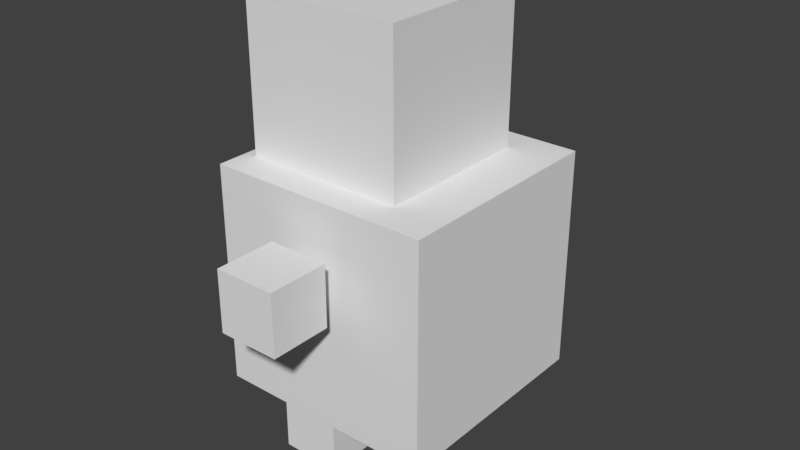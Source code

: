 # Source: LargeCreature.blend  (saved by Blender 2.78.0; exported with 4.5.12 LTS)
import bpy
from mathutils import Matrix  # noqa: F401  (used for matrix-valued properties, if any)

bpy.ops.wm.read_factory_settings(use_empty=True)
scene = bpy.context.scene
scene.name = 'Scene'

# ---- collections
col_collection_1 = bpy.data.collections.new('Collection 1'); scene.collection.children.link(col_collection_1)

# ---- world
world_world = bpy.data.worlds.new('World'); scene.world = world_world
world_world.color = (0.05088, 0.05088, 0.05088)
world_world.use_sun_shadow = False
world_world.sun_shadow_jitter_overblur = 0.0
world_world.cycles.sampling_method = 'MANUAL'

# ---- meshes
me_cube = bpy.data.meshes.new('Cube')
me_cube.from_pydata([(-1.0, -1.0, -1.0), (-1.0, -1.0, 1.0), (-1.0, 1.0, -1.0), (-1.0, 1.0, 1.0), (1.0, -1.0, -1.0), (1.0, -1.0, 1.0), (1.0, 1.0, -1.0), (1.0, 1.0, 1.0)], [], [(0, 1, 3, 2), (2, 3, 7, 6), (6, 7, 5, 4), (4, 5, 1, 0), (2, 6, 4, 0), (7, 3, 1, 5)])
me_cube.use_remesh_preserve_volume = False
me_cube.use_remesh_preserve_attributes = False
me_cube.use_mirror_vertex_groups = False
me_cube.update()
me_cube_001 = bpy.data.meshes.new('Cube.001')
me_cube_001.from_pydata([(-1.0, -1.0, -1.0), (-1.0, -1.0, 1.0), (-1.0, 1.0, -1.0), (-1.0, 1.0, 1.0), (1.0, -1.0, -1.0), (1.0, -1.0, 1.0), (1.0, 1.0, -1.0), (1.0, 1.0, 1.0)], [], [(0, 1, 3, 2), (2, 3, 7, 6), (6, 7, 5, 4), (4, 5, 1, 0), (2, 6, 4, 0), (7, 3, 1, 5)])
me_cube_001.use_remesh_preserve_volume = False
me_cube_001.use_remesh_preserve_attributes = False
me_cube_001.use_mirror_vertex_groups = False
me_cube_001.update()
me_cube_002 = bpy.data.meshes.new('Cube.002')
me_cube_002.from_pydata([(-1.0, -1.0, -1.0), (-1.0, -1.0, 1.0), (-1.0, 1.0, -1.0), (-1.0, 1.0, 1.0), (1.0, -1.0, -1.0), (1.0, -1.0, 1.0), (1.0, 1.0, -1.0), (1.0, 1.0, 1.0)], [], [(0, 1, 3, 2), (2, 3, 7, 6), (6, 7, 5, 4), (4, 5, 1, 0), (2, 6, 4, 0), (7, 3, 1, 5)])
me_cube_002.use_remesh_preserve_volume = False
me_cube_002.use_remesh_preserve_attributes = False
me_cube_002.use_mirror_vertex_groups = False
me_cube_002.update()
me_cube_003 = bpy.data.meshes.new('Cube.003')
me_cube_003.from_pydata([(-1.0, -1.0, -1.0), (-1.0, -1.0, 1.0), (-1.0, 1.0, -1.0), (-1.0, 1.0, 1.0), (1.0, -1.0, -1.0), (1.0, -1.0, 1.0), (1.0, 1.0, -1.0), (1.0, 1.0, 1.0)], [], [(0, 1, 3, 2), (2, 3, 7, 6), (6, 7, 5, 4), (4, 5, 1, 0), (2, 6, 4, 0), (7, 3, 1, 5)])
me_cube_003.use_remesh_preserve_volume = False
me_cube_003.use_remesh_preserve_attributes = False
me_cube_003.use_mirror_vertex_groups = False
me_cube_003.update()
me_cube_005 = bpy.data.meshes.new('Cube.005')
me_cube_005.from_pydata([(-1.0, -1.0, -1.0), (-1.0, -1.0, 1.0), (-1.0, 1.0, -1.0), (-1.0, 1.0, 1.0), (1.0, -1.0, -1.0), (1.0, -1.0, 1.0), (1.0, 1.0, -1.0), (1.0, 1.0, 1.0)], [], [(0, 1, 3, 2), (2, 3, 7, 6), (6, 7, 5, 4), (4, 5, 1, 0), (2, 6, 4, 0), (7, 3, 1, 5)])
me_cube_005.use_remesh_preserve_volume = False
me_cube_005.use_remesh_preserve_attributes = False
me_cube_005.use_mirror_vertex_groups = False
me_cube_005.update()
me_cube_006 = bpy.data.meshes.new('Cube.006')
me_cube_006.from_pydata([(-1.0, -1.0, -1.0), (-1.0, -1.0, 1.0), (-1.0, 1.0, -1.0), (-1.0, 1.0, 1.0), (1.0, -1.0, -1.0), (1.0, -1.0, 1.0), (1.0, 1.0, -1.0), (1.0, 1.0, 1.0)], [], [(0, 1, 3, 2), (2, 3, 7, 6), (6, 7, 5, 4), (4, 5, 1, 0), (2, 6, 4, 0), (7, 3, 1, 5)])
me_cube_006.use_remesh_preserve_volume = False
me_cube_006.use_remesh_preserve_attributes = False
me_cube_006.use_mirror_vertex_groups = False
me_cube_006.update()

# ---- objects
ob_cube = bpy.data.objects.new('Cube', me_cube)
ob_cube_001 = bpy.data.objects.new('Cube.001', me_cube_001)
ob_cube_002 = bpy.data.objects.new('Cube.002', me_cube_002)
ob_cube_003 = bpy.data.objects.new('Cube.003', me_cube_003)
ob_cube_004 = bpy.data.objects.new('Cube.004', me_cube_005)
ob_cube_005 = bpy.data.objects.new('Cube.005', me_cube_006)

# ---- transforms, parenting, visibility, modifiers, constraints
ob_cube.location = (-0.2483, 0.0, 1.882)
ob_cube.lineart.crease_threshold = 0.0
ob_cube_001.location = (0.0, 2.02, 0.08204)
ob_cube_001.scale = (0.3801, 0.3801, 0.3801)
ob_cube_001.lineart.crease_threshold = 0.0
ob_cube_002.location = (0.0, 0.0, -0.4212)
ob_cube_002.scale = (1.397, 1.397, 1.397)
ob_cube_002.lineart.crease_threshold = 0.0
ob_cube_003.location = (0.0, -2.02, 0.08204)
ob_cube_003.scale = (0.3801, 0.3801, 0.3801)
ob_cube_003.lineart.crease_threshold = 0.0
ob_cube_004.location = (-0.3534, -0.8524, -2.235)
ob_cube_004.scale = (0.3801, 0.3801, 0.3801)
ob_cube_004.lineart.crease_threshold = 0.0
ob_cube_005.location = (-0.3534, 0.8524, -2.235)
ob_cube_005.scale = (0.3801, 0.3801, 0.3801)
ob_cube_005.lineart.crease_threshold = 0.0

# ---- collection membership
col_collection_1.objects.link(ob_cube)
col_collection_1.objects.link(ob_cube_001)
col_collection_1.objects.link(ob_cube_002)
col_collection_1.objects.link(ob_cube_003)
col_collection_1.objects.link(ob_cube_004)
col_collection_1.objects.link(ob_cube_005)

# ---- scene / render settings (as saved in the file)
scene.frame_start = 1; scene.frame_end = 250; scene.frame_set(1)
scene.render.engine = 'BLENDER_EEVEE_NEXT'
scene.render.resolution_percentage = 50
scene.render.dither_intensity = 0.0
scene.cycles.use_denoising = False
scene.cycles.samples = 128
scene.cycles.sampling_pattern = 'TABULATED_SOBOL'
scene.cycles.light_sampling_threshold = 0.0
scene.cycles.use_adaptive_sampling = False
scene.cycles.use_light_tree = False
scene.cycles.blur_glossy = 0.0
scene.cycles.sample_clamp_indirect = 0.0
scene.view_settings.view_transform = 'Standard'
bpy.context.view_layer.update()

# ---- added for rendering (the .blend has no active camera and no usable light): camera, sun
cam_auto = bpy.data.cameras.new('AutoCamera')
cam_auto.lens = 50.0
cam_auto.sensor_width = 36.0
cam_auto.clip_end = 1000.0
ob_auto_camera = bpy.data.objects.new('AutoCamera', cam_auto)
scene.collection.objects.link(ob_auto_camera)
ob_auto_camera.location = (7.22948, -8.67537, 5.91726)
ob_auto_camera.rotation_euler = (1.09748, -7.21219e-08, 0.694738)
scene.camera = ob_auto_camera
light_auto_sun = bpy.data.lights.new('AutoSun', 'SUN')
light_auto_sun.energy = 3.0
light_auto_sun.angle = 0.0523599
ob_auto_sun = bpy.data.objects.new('AutoSun', light_auto_sun)
scene.collection.objects.link(ob_auto_sun)
ob_auto_sun.rotation_euler = (0.872665, 0.174533, 0.523599)
bpy.context.view_layer.update()
